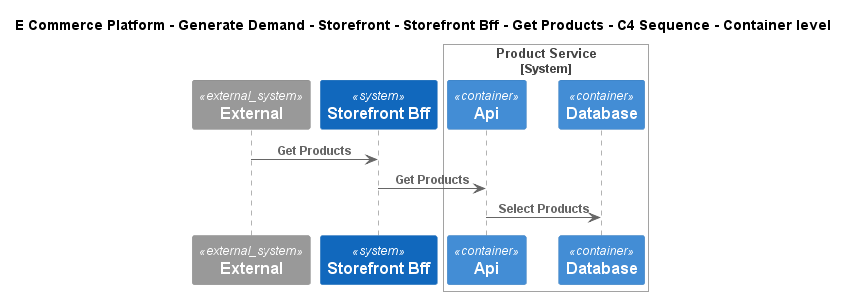

The diagram above was rendered by PlantUML. Its source (embedded in the PNG):
@startuml
!include ..\..\..\..\..\..\..\.c4s\C4_Sequence.puml
SHOW_FOOT_BOXES()

title E Commerce Platform - Generate Demand - Storefront - Storefront Bff - Get Products - C4 Sequence - Container level

System_Ext(C4InterFlow.SoftwareSystems.ExternalSystem, "External", "")
System(ECommercePlatform.GenerateDemand.Storefront.SoftwareSystems.StorefrontBff, "Storefront Bff", "")

System_Boundary(ECommercePlatform.CreateProduct.ProductInformationManagement.SoftwareSystems.ProductService, "Product Service")
    Container(ECommercePlatform.CreateProduct.ProductInformationManagement.SoftwareSystems.ProductService.Containers.Api, "Api", "", "")
    ContainerDb(ECommercePlatform.CreateProduct.ProductInformationManagement.SoftwareSystems.ProductService.Containers.Database, "Database", "", "")
Boundary_End()

Rel(C4InterFlow.SoftwareSystems.ExternalSystem, ECommercePlatform.GenerateDemand.Storefront.SoftwareSystems.StorefrontBff, "Get Products")
Rel(ECommercePlatform.GenerateDemand.Storefront.SoftwareSystems.StorefrontBff, ECommercePlatform.CreateProduct.ProductInformationManagement.SoftwareSystems.ProductService.Containers.Api, "Get Products")
Rel(ECommercePlatform.CreateProduct.ProductInformationManagement.SoftwareSystems.ProductService.Containers.Api, ECommercePlatform.CreateProduct.ProductInformationManagement.SoftwareSystems.ProductService.Containers.Database, "Select Products")


@enduml